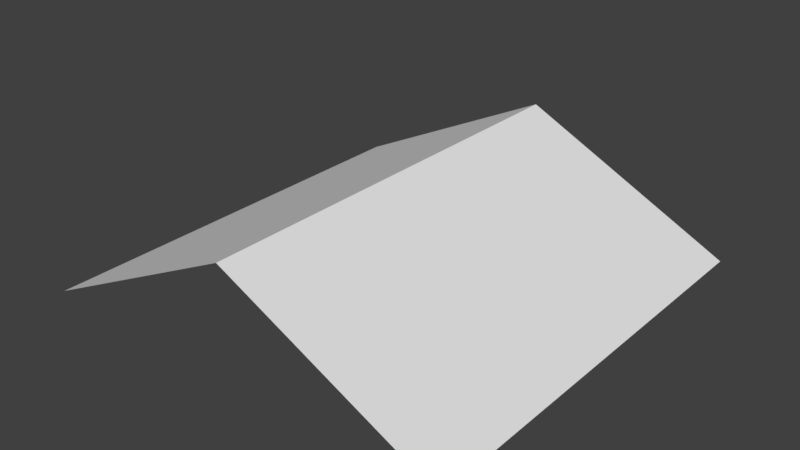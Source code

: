 # Source: mask.blend  (saved by Blender 2.78.0; exported with 4.5.12 LTS)
import bpy
from mathutils import Matrix  # noqa: F401  (used for matrix-valued properties, if any)

bpy.ops.wm.read_factory_settings(use_empty=True)
scene = bpy.context.scene
scene.name = 'Scene'

# ---- collections
col_collection_1 = bpy.data.collections.new('Collection 1'); scene.collection.children.link(col_collection_1)

# ---- world
world_world = bpy.data.worlds.new('World'); scene.world = world_world
world_world.color = (0.05088, 0.05088, 0.05088)
world_world.use_sun_shadow = False
world_world.sun_shadow_jitter_overblur = 0.0
world_world.cycles.sampling_method = 'MANUAL'

# ---- meshes
me_plane = bpy.data.meshes.new('Plane')
me_plane.from_pydata([(-1.0, -1.0, 0.0), (1.0, -1.0, 0.0), (-1.0, 1.0, 0.0), (1.0, 1.0, 0.0), (0.0, -1.0, 0.4908), (0.0, 1.0, 0.4908)], [], [(4, 1, 3, 5), (0, 4, 5, 2)])
_uv = me_plane.uv_layers.new(name='UVMap')
_uv.uv.foreach_set('vector', [0.5006, 0.0005661, 0.9992, 0.0009689, 0.9988, 0.9985, 0.5006, 0.998, 0.0, 0.0005814, 0.5006, 0.0005661, 0.5006, 0.998, 0.001846, 0.9991])
me_plane.use_remesh_preserve_volume = False
me_plane.use_remesh_preserve_attributes = False
me_plane.use_mirror_vertex_groups = False
me_plane.update()

# ---- objects
ob_plane = bpy.data.objects.new('Plane', me_plane)

# ---- transforms, parenting, visibility, modifiers, constraints
ob_plane.location = (0.0, 0.0, 0.0)
ob_plane.lineart.crease_threshold = 0.0

# ---- collection membership
col_collection_1.objects.link(ob_plane)

# ---- scene / render settings (as saved in the file)
scene.frame_start = 1; scene.frame_end = 250; scene.frame_set(1)
scene.render.engine = 'BLENDER_EEVEE_NEXT'
scene.render.resolution_percentage = 50
scene.render.dither_intensity = 0.0
scene.cycles.use_denoising = False
scene.cycles.samples = 128
scene.cycles.sampling_pattern = 'TABULATED_SOBOL'
scene.cycles.light_sampling_threshold = 0.0
scene.cycles.use_adaptive_sampling = False
scene.cycles.use_light_tree = False
scene.cycles.blur_glossy = 0.0
scene.cycles.sample_clamp_indirect = 0.0
scene.view_settings.view_transform = 'Standard'
bpy.context.view_layer.update()

# ---- added for rendering (the .blend has no active camera and no usable light): camera, sun
cam_auto = bpy.data.cameras.new('AutoCamera')
cam_auto.lens = 50.0
cam_auto.sensor_width = 36.0
cam_auto.clip_end = 1000.0
ob_auto_camera = bpy.data.objects.new('AutoCamera', cam_auto)
scene.collection.objects.link(ob_auto_camera)
ob_auto_camera.location = (2.65604, -3.18725, 2.37024)
ob_auto_camera.rotation_euler = (1.09748, -7.21219e-08, 0.694738)
scene.camera = ob_auto_camera
light_auto_sun = bpy.data.lights.new('AutoSun', 'SUN')
light_auto_sun.energy = 3.0
light_auto_sun.angle = 0.0523599
ob_auto_sun = bpy.data.objects.new('AutoSun', light_auto_sun)
scene.collection.objects.link(ob_auto_sun)
ob_auto_sun.rotation_euler = (0.872665, 0.174533, 0.523599)
bpy.context.view_layer.update()
